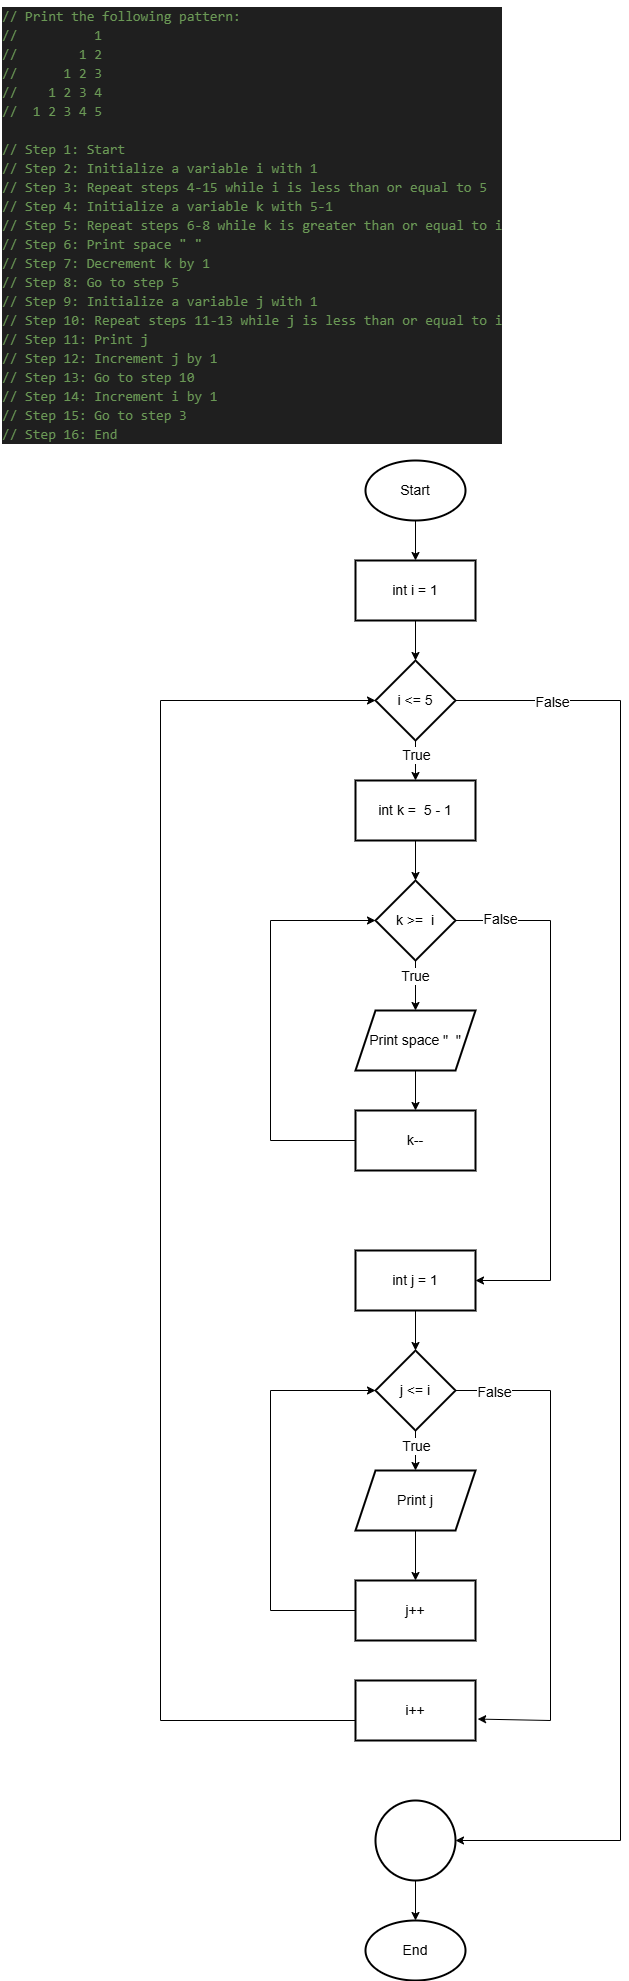

The diagram above was exported from draw.io. Its source (the exported page's mxGraphModel, read from the mxfile embedded in the PNG):
<mxGraphModel dx="1044" dy="562" grid="1" gridSize="10" guides="1" tooltips="1" connect="1" arrows="1" fold="1" page="1" pageScale="1" pageWidth="850" pageHeight="1100" math="0" shadow="0">
  <root>
    <mxCell id="0" />
    <mxCell id="1" parent="0" />
    <mxCell id="BBYkU_lSXyIlP7C4Y5LW-1" value="" style="edgeStyle=orthogonalEdgeStyle;rounded=0;orthogonalLoop=1;jettySize=auto;html=1;fontSize=14;" edge="1" parent="1" source="BBYkU_lSXyIlP7C4Y5LW-2" target="BBYkU_lSXyIlP7C4Y5LW-5">
      <mxGeometry relative="1" as="geometry" />
    </mxCell>
    <mxCell id="BBYkU_lSXyIlP7C4Y5LW-2" value="Start" style="strokeWidth=2;html=1;shape=mxgraph.flowchart.start_1;whiteSpace=wrap;fontSize=14;" vertex="1" parent="1">
      <mxGeometry x="385" y="460" width="100" height="60" as="geometry" />
    </mxCell>
    <mxCell id="BBYkU_lSXyIlP7C4Y5LW-3" value="End" style="strokeWidth=2;html=1;shape=mxgraph.flowchart.start_1;whiteSpace=wrap;fontSize=14;" vertex="1" parent="1">
      <mxGeometry x="385" y="1920" width="100" height="60" as="geometry" />
    </mxCell>
    <mxCell id="BBYkU_lSXyIlP7C4Y5LW-4" value="" style="edgeStyle=orthogonalEdgeStyle;rounded=0;orthogonalLoop=1;jettySize=auto;html=1;fontSize=14;" edge="1" parent="1" source="BBYkU_lSXyIlP7C4Y5LW-5" target="BBYkU_lSXyIlP7C4Y5LW-10">
      <mxGeometry relative="1" as="geometry" />
    </mxCell>
    <mxCell id="BBYkU_lSXyIlP7C4Y5LW-5" value="int i = 1" style="whiteSpace=wrap;html=1;strokeWidth=2;fontSize=14;" vertex="1" parent="1">
      <mxGeometry x="375" y="560" width="120" height="60" as="geometry" />
    </mxCell>
    <mxCell id="BBYkU_lSXyIlP7C4Y5LW-6" value="" style="edgeStyle=orthogonalEdgeStyle;rounded=0;orthogonalLoop=1;jettySize=auto;html=1;fontSize=14;" edge="1" parent="1" source="BBYkU_lSXyIlP7C4Y5LW-10" target="BBYkU_lSXyIlP7C4Y5LW-12">
      <mxGeometry relative="1" as="geometry" />
    </mxCell>
    <mxCell id="BBYkU_lSXyIlP7C4Y5LW-7" value="True" style="edgeLabel;html=1;align=center;verticalAlign=middle;resizable=0;points=[];fontSize=14;" vertex="1" connectable="0" parent="BBYkU_lSXyIlP7C4Y5LW-6">
      <mxGeometry x="-0.29" relative="1" as="geometry">
        <mxPoint as="offset" />
      </mxGeometry>
    </mxCell>
    <mxCell id="BBYkU_lSXyIlP7C4Y5LW-8" value="" style="edgeStyle=orthogonalEdgeStyle;rounded=0;orthogonalLoop=1;jettySize=auto;html=1;fontSize=14;" edge="1" parent="1" source="BBYkU_lSXyIlP7C4Y5LW-10" target="BBYkU_lSXyIlP7C4Y5LW-25">
      <mxGeometry relative="1" as="geometry">
        <Array as="points">
          <mxPoint x="640" y="700" />
          <mxPoint x="640" y="1840" />
        </Array>
      </mxGeometry>
    </mxCell>
    <mxCell id="BBYkU_lSXyIlP7C4Y5LW-9" value="False" style="edgeLabel;html=1;align=center;verticalAlign=middle;resizable=0;points=[];fontSize=14;" vertex="1" connectable="0" parent="BBYkU_lSXyIlP7C4Y5LW-8">
      <mxGeometry x="-0.8694" y="-1" relative="1" as="geometry">
        <mxPoint as="offset" />
      </mxGeometry>
    </mxCell>
    <mxCell id="BBYkU_lSXyIlP7C4Y5LW-10" value="i &amp;lt;= 5" style="rhombus;whiteSpace=wrap;html=1;strokeWidth=2;fontSize=14;" vertex="1" parent="1">
      <mxGeometry x="395" y="660" width="80" height="80" as="geometry" />
    </mxCell>
    <mxCell id="BBYkU_lSXyIlP7C4Y5LW-11" value="" style="edgeStyle=orthogonalEdgeStyle;rounded=0;orthogonalLoop=1;jettySize=auto;html=1;fontSize=14;" edge="1" parent="1" source="BBYkU_lSXyIlP7C4Y5LW-12" target="BBYkU_lSXyIlP7C4Y5LW-17">
      <mxGeometry relative="1" as="geometry" />
    </mxCell>
    <mxCell id="BBYkU_lSXyIlP7C4Y5LW-12" value="int k =&amp;nbsp; 5 - 1" style="whiteSpace=wrap;html=1;strokeWidth=2;fontSize=14;" vertex="1" parent="1">
      <mxGeometry x="375" y="780" width="120" height="60" as="geometry" />
    </mxCell>
    <mxCell id="BBYkU_lSXyIlP7C4Y5LW-15" value="" style="edgeStyle=orthogonalEdgeStyle;rounded=0;orthogonalLoop=1;jettySize=auto;html=1;fontSize=14;entryX=1;entryY=0.5;entryDx=0;entryDy=0;" edge="1" parent="1" source="BBYkU_lSXyIlP7C4Y5LW-17" target="BBYkU_lSXyIlP7C4Y5LW-23">
      <mxGeometry relative="1" as="geometry">
        <Array as="points">
          <mxPoint x="570" y="920" />
          <mxPoint x="570" y="1280" />
        </Array>
        <mxPoint x="570" y="1280" as="targetPoint" />
      </mxGeometry>
    </mxCell>
    <mxCell id="BBYkU_lSXyIlP7C4Y5LW-16" value="False" style="edgeLabel;html=1;align=center;verticalAlign=middle;resizable=0;points=[];fontSize=14;" vertex="1" connectable="0" parent="BBYkU_lSXyIlP7C4Y5LW-15">
      <mxGeometry x="-0.8332" y="2" relative="1" as="geometry">
        <mxPoint as="offset" />
      </mxGeometry>
    </mxCell>
    <mxCell id="BBYkU_lSXyIlP7C4Y5LW-29" value="" style="edgeStyle=orthogonalEdgeStyle;rounded=0;orthogonalLoop=1;jettySize=auto;html=1;fontSize=14;" edge="1" parent="1" source="BBYkU_lSXyIlP7C4Y5LW-17" target="BBYkU_lSXyIlP7C4Y5LW-28">
      <mxGeometry relative="1" as="geometry" />
    </mxCell>
    <mxCell id="BBYkU_lSXyIlP7C4Y5LW-46" value="True" style="edgeLabel;html=1;align=center;verticalAlign=middle;resizable=0;points=[];fontSize=14;" vertex="1" connectable="0" parent="BBYkU_lSXyIlP7C4Y5LW-29">
      <mxGeometry x="-0.384" y="-1" relative="1" as="geometry">
        <mxPoint as="offset" />
      </mxGeometry>
    </mxCell>
    <mxCell id="BBYkU_lSXyIlP7C4Y5LW-17" value="k &amp;gt;=&amp;nbsp; i" style="rhombus;whiteSpace=wrap;html=1;strokeWidth=2;fontSize=14;" vertex="1" parent="1">
      <mxGeometry x="395" y="880" width="80" height="80" as="geometry" />
    </mxCell>
    <mxCell id="BBYkU_lSXyIlP7C4Y5LW-20" value="" style="edgeStyle=orthogonalEdgeStyle;rounded=0;orthogonalLoop=1;jettySize=auto;html=1;fontSize=14;entryX=0;entryY=0.5;entryDx=0;entryDy=0;exitX=0;exitY=0.5;exitDx=0;exitDy=0;" edge="1" parent="1" target="BBYkU_lSXyIlP7C4Y5LW-17" source="BBYkU_lSXyIlP7C4Y5LW-30">
      <mxGeometry relative="1" as="geometry">
        <mxPoint x="370" y="1140" as="sourcePoint" />
        <mxPoint x="390" y="920" as="targetPoint" />
        <Array as="points">
          <mxPoint x="290" y="1140" />
          <mxPoint x="290" y="920" />
        </Array>
      </mxGeometry>
    </mxCell>
    <mxCell id="BBYkU_lSXyIlP7C4Y5LW-22" value="" style="edgeStyle=orthogonalEdgeStyle;rounded=0;orthogonalLoop=1;jettySize=auto;html=1;fontSize=14;exitX=0;exitY=0.75;exitDx=0;exitDy=0;" edge="1" parent="1" target="BBYkU_lSXyIlP7C4Y5LW-10" source="BBYkU_lSXyIlP7C4Y5LW-41">
      <mxGeometry relative="1" as="geometry">
        <mxPoint x="375" y="1270" as="sourcePoint" />
        <mxPoint x="390" y="700" as="targetPoint" />
        <Array as="points">
          <mxPoint x="375" y="1720" />
          <mxPoint x="180" y="1720" />
          <mxPoint x="180" y="700" />
        </Array>
      </mxGeometry>
    </mxCell>
    <mxCell id="BBYkU_lSXyIlP7C4Y5LW-33" value="" style="edgeStyle=orthogonalEdgeStyle;rounded=0;orthogonalLoop=1;jettySize=auto;html=1;fontSize=14;" edge="1" parent="1" source="BBYkU_lSXyIlP7C4Y5LW-23" target="BBYkU_lSXyIlP7C4Y5LW-32">
      <mxGeometry relative="1" as="geometry" />
    </mxCell>
    <mxCell id="BBYkU_lSXyIlP7C4Y5LW-23" value="int j = 1" style="whiteSpace=wrap;html=1;strokeWidth=2;fontSize=14;" vertex="1" parent="1">
      <mxGeometry x="375" y="1250" width="120" height="60" as="geometry" />
    </mxCell>
    <mxCell id="BBYkU_lSXyIlP7C4Y5LW-24" value="" style="edgeStyle=orthogonalEdgeStyle;rounded=0;orthogonalLoop=1;jettySize=auto;html=1;fontSize=14;" edge="1" parent="1" source="BBYkU_lSXyIlP7C4Y5LW-25" target="BBYkU_lSXyIlP7C4Y5LW-3">
      <mxGeometry relative="1" as="geometry" />
    </mxCell>
    <mxCell id="BBYkU_lSXyIlP7C4Y5LW-25" value="" style="ellipse;whiteSpace=wrap;html=1;strokeWidth=2;fontSize=14;" vertex="1" parent="1">
      <mxGeometry x="395" y="1800" width="80" height="80" as="geometry" />
    </mxCell>
    <mxCell id="BBYkU_lSXyIlP7C4Y5LW-27" value="&lt;div style=&quot;color: rgb(204, 204, 204); background-color: rgb(31, 31, 31); font-family: Consolas, &amp;quot;Courier New&amp;quot;, monospace; font-weight: normal; line-height: 19px; white-space: pre;&quot;&gt;&lt;div&gt;&lt;span style=&quot;color: #6a9955;&quot;&gt;// Print the following pattern:&lt;/span&gt;&lt;/div&gt;&lt;div&gt;&lt;span style=&quot;color: #6a9955;&quot;&gt;// &amp;nbsp; &amp;nbsp; &amp;nbsp; &amp;nbsp; &amp;nbsp;1&lt;/span&gt;&lt;/div&gt;&lt;div&gt;&lt;span style=&quot;color: #6a9955;&quot;&gt;// &amp;nbsp; &amp;nbsp; &amp;nbsp; &amp;nbsp;1 2&lt;/span&gt;&lt;/div&gt;&lt;div&gt;&lt;span style=&quot;color: #6a9955;&quot;&gt;// &amp;nbsp; &amp;nbsp; &amp;nbsp;1 2 3&lt;/span&gt;&lt;/div&gt;&lt;div&gt;&lt;span style=&quot;color: #6a9955;&quot;&gt;// &amp;nbsp; &amp;nbsp;1 2 3 4&lt;/span&gt;&lt;/div&gt;&lt;div&gt;&lt;span style=&quot;color: #6a9955;&quot;&gt;// &amp;nbsp;1 2 3 4 5&lt;/span&gt;&lt;/div&gt;&lt;br&gt;&lt;div&gt;&lt;span style=&quot;color: #6a9955;&quot;&gt;// Step 1: Start&lt;/span&gt;&lt;/div&gt;&lt;div&gt;&lt;span style=&quot;color: #6a9955;&quot;&gt;// Step 2: Initialize a variable i with 1&lt;/span&gt;&lt;/div&gt;&lt;div&gt;&lt;span style=&quot;color: #6a9955;&quot;&gt;// Step 3: Repeat steps 4-15 while i is less than or equal to 5&lt;/span&gt;&lt;/div&gt;&lt;div&gt;&lt;span style=&quot;color: #6a9955;&quot;&gt;// Step 4: Initialize a variable k with 5-1&lt;/span&gt;&lt;/div&gt;&lt;div&gt;&lt;span style=&quot;color: #6a9955;&quot;&gt;// Step 5: Repeat steps 6-8 while k is greater than or equal to i&lt;/span&gt;&lt;/div&gt;&lt;div&gt;&lt;span style=&quot;color: #6a9955;&quot;&gt;// Step 6: Print space &quot; &quot;&lt;/span&gt;&lt;/div&gt;&lt;div&gt;&lt;span style=&quot;color: #6a9955;&quot;&gt;// Step 7: Decrement k by 1&lt;/span&gt;&lt;/div&gt;&lt;div&gt;&lt;span style=&quot;color: #6a9955;&quot;&gt;// Step 8: Go to step 5&lt;/span&gt;&lt;/div&gt;&lt;div&gt;&lt;span style=&quot;color: #6a9955;&quot;&gt;// Step 9: Initialize a variable j with 1&lt;/span&gt;&lt;/div&gt;&lt;div&gt;&lt;span style=&quot;color: #6a9955;&quot;&gt;// Step 10: Repeat steps 11-13 while j is less than or equal to i&lt;/span&gt;&lt;/div&gt;&lt;div&gt;&lt;span style=&quot;color: #6a9955;&quot;&gt;// Step 11: Print j&lt;/span&gt;&lt;/div&gt;&lt;div&gt;&lt;span style=&quot;color: #6a9955;&quot;&gt;// Step 12: Increment j by 1&lt;/span&gt;&lt;/div&gt;&lt;div&gt;&lt;span style=&quot;color: #6a9955;&quot;&gt;// Step 13: Go to step 10&lt;/span&gt;&lt;/div&gt;&lt;div&gt;&lt;span style=&quot;color: #6a9955;&quot;&gt;// Step 14: Increment i by 1&lt;/span&gt;&lt;/div&gt;&lt;div&gt;&lt;span style=&quot;color: #6a9955;&quot;&gt;// Step 15: Go to step 3&lt;/span&gt;&lt;/div&gt;&lt;div&gt;&lt;span style=&quot;color: #6a9955;&quot;&gt;// Step 16: End&lt;/span&gt;&lt;/div&gt;&lt;/div&gt;" style="text;whiteSpace=wrap;html=1;fontSize=14;" vertex="1" parent="1">
      <mxGeometry x="20" width="530" height="460" as="geometry" />
    </mxCell>
    <mxCell id="BBYkU_lSXyIlP7C4Y5LW-31" value="" style="edgeStyle=orthogonalEdgeStyle;rounded=0;orthogonalLoop=1;jettySize=auto;html=1;fontSize=14;" edge="1" parent="1" source="BBYkU_lSXyIlP7C4Y5LW-28" target="BBYkU_lSXyIlP7C4Y5LW-30">
      <mxGeometry relative="1" as="geometry" />
    </mxCell>
    <mxCell id="BBYkU_lSXyIlP7C4Y5LW-28" value="Print space &quot;&amp;nbsp; &quot;" style="shape=parallelogram;perimeter=parallelogramPerimeter;whiteSpace=wrap;html=1;fixedSize=1;fontSize=14;strokeWidth=2;" vertex="1" parent="1">
      <mxGeometry x="375" y="1010" width="120" height="60" as="geometry" />
    </mxCell>
    <mxCell id="BBYkU_lSXyIlP7C4Y5LW-30" value="k--" style="whiteSpace=wrap;html=1;fontSize=14;strokeWidth=2;" vertex="1" parent="1">
      <mxGeometry x="375" y="1110" width="120" height="60" as="geometry" />
    </mxCell>
    <mxCell id="BBYkU_lSXyIlP7C4Y5LW-35" value="" style="edgeStyle=orthogonalEdgeStyle;rounded=0;orthogonalLoop=1;jettySize=auto;html=1;fontSize=14;" edge="1" parent="1" source="BBYkU_lSXyIlP7C4Y5LW-32" target="BBYkU_lSXyIlP7C4Y5LW-34">
      <mxGeometry relative="1" as="geometry" />
    </mxCell>
    <mxCell id="BBYkU_lSXyIlP7C4Y5LW-44" value="True" style="edgeLabel;html=1;align=center;verticalAlign=middle;resizable=0;points=[];fontSize=14;" vertex="1" connectable="0" parent="BBYkU_lSXyIlP7C4Y5LW-35">
      <mxGeometry x="-0.23" relative="1" as="geometry">
        <mxPoint as="offset" />
      </mxGeometry>
    </mxCell>
    <mxCell id="BBYkU_lSXyIlP7C4Y5LW-32" value="j &amp;lt;= i" style="rhombus;whiteSpace=wrap;html=1;fontSize=14;strokeWidth=2;" vertex="1" parent="1">
      <mxGeometry x="395" y="1350" width="80" height="80" as="geometry" />
    </mxCell>
    <mxCell id="BBYkU_lSXyIlP7C4Y5LW-38" value="" style="edgeStyle=orthogonalEdgeStyle;rounded=0;orthogonalLoop=1;jettySize=auto;html=1;fontSize=14;" edge="1" parent="1" source="BBYkU_lSXyIlP7C4Y5LW-34" target="BBYkU_lSXyIlP7C4Y5LW-37">
      <mxGeometry relative="1" as="geometry" />
    </mxCell>
    <mxCell id="BBYkU_lSXyIlP7C4Y5LW-34" value="Print j" style="shape=parallelogram;perimeter=parallelogramPerimeter;whiteSpace=wrap;html=1;fixedSize=1;fontSize=14;strokeWidth=2;" vertex="1" parent="1">
      <mxGeometry x="375" y="1470" width="120" height="60" as="geometry" />
    </mxCell>
    <mxCell id="BBYkU_lSXyIlP7C4Y5LW-40" value="" style="edgeStyle=orthogonalEdgeStyle;rounded=0;orthogonalLoop=1;jettySize=auto;html=1;entryX=0;entryY=0.5;entryDx=0;entryDy=0;fontSize=14;" edge="1" parent="1" source="BBYkU_lSXyIlP7C4Y5LW-37" target="BBYkU_lSXyIlP7C4Y5LW-32">
      <mxGeometry relative="1" as="geometry">
        <mxPoint x="390" y="1390" as="targetPoint" />
        <Array as="points">
          <mxPoint x="290" y="1610" />
          <mxPoint x="290" y="1390" />
        </Array>
      </mxGeometry>
    </mxCell>
    <mxCell id="BBYkU_lSXyIlP7C4Y5LW-37" value="j++" style="whiteSpace=wrap;html=1;fontSize=14;strokeWidth=2;" vertex="1" parent="1">
      <mxGeometry x="375" y="1580" width="120" height="60" as="geometry" />
    </mxCell>
    <mxCell id="BBYkU_lSXyIlP7C4Y5LW-41" value="i++" style="whiteSpace=wrap;html=1;fontSize=14;strokeWidth=2;" vertex="1" parent="1">
      <mxGeometry x="375" y="1680" width="120" height="60" as="geometry" />
    </mxCell>
    <mxCell id="BBYkU_lSXyIlP7C4Y5LW-43" value="" style="endArrow=classic;html=1;rounded=0;entryX=1.018;entryY=0.643;entryDx=0;entryDy=0;entryPerimeter=0;exitX=1;exitY=0.5;exitDx=0;exitDy=0;fontSize=14;" edge="1" parent="1" source="BBYkU_lSXyIlP7C4Y5LW-32" target="BBYkU_lSXyIlP7C4Y5LW-41">
      <mxGeometry width="50" height="50" relative="1" as="geometry">
        <mxPoint x="480" y="1390" as="sourcePoint" />
        <mxPoint x="500" y="1720" as="targetPoint" />
        <Array as="points">
          <mxPoint x="570" y="1390" />
          <mxPoint x="570" y="1720" />
        </Array>
      </mxGeometry>
    </mxCell>
    <mxCell id="BBYkU_lSXyIlP7C4Y5LW-45" value="False" style="edgeLabel;html=1;align=center;verticalAlign=middle;resizable=0;points=[];fontSize=14;" vertex="1" connectable="0" parent="BBYkU_lSXyIlP7C4Y5LW-43">
      <mxGeometry x="-0.8465" y="-1" relative="1" as="geometry">
        <mxPoint as="offset" />
      </mxGeometry>
    </mxCell>
  </root>
</mxGraphModel>